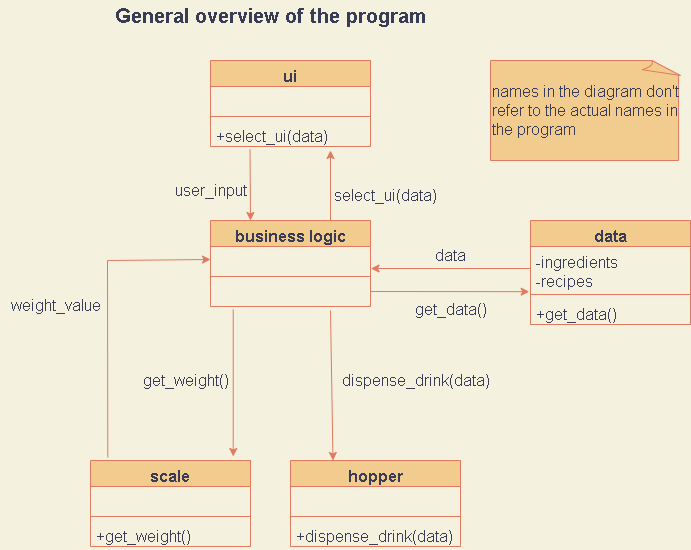

The diagram above was exported from draw.io. Its source (the exported page's mxGraphModel, read from the mxfile embedded in the PNG):
<mxGraphModel dx="1038" dy="641" grid="1" gridSize="10" guides="1" tooltips="1" connect="1" arrows="1" fold="1" page="1" pageScale="1" pageWidth="827" pageHeight="1169" background="#F4F1DE" math="0" shadow="0">
  <root>
    <mxCell id="0" />
    <mxCell id="1" parent="0" />
    <mxCell id="bKqiyaRgP5T2FB7lNhX7-1" value="business logic" style="swimlane;fontStyle=1;align=center;verticalAlign=top;childLayout=stackLayout;horizontal=1;startSize=26;horizontalStack=0;resizeParent=1;resizeParentMax=0;resizeLast=0;collapsible=1;marginBottom=0;strokeColor=#E07A5F;fontColor=#393C56;fillColor=#F2CC8F;fontSize=16;" vertex="1" parent="1">
      <mxGeometry x="320" y="240" width="160" height="86" as="geometry" />
    </mxCell>
    <mxCell id="bKqiyaRgP5T2FB7lNhX7-2" value=" " style="text;strokeColor=none;fillColor=none;align=left;verticalAlign=top;spacingLeft=4;spacingRight=4;overflow=hidden;rotatable=0;points=[[0,0.5],[1,0.5]];portConstraint=eastwest;fontColor=#393C56;fontSize=16;" vertex="1" parent="bKqiyaRgP5T2FB7lNhX7-1">
      <mxGeometry y="26" width="160" height="26" as="geometry" />
    </mxCell>
    <mxCell id="bKqiyaRgP5T2FB7lNhX7-3" value="" style="line;strokeWidth=1;fillColor=none;align=left;verticalAlign=middle;spacingTop=-1;spacingLeft=3;spacingRight=3;rotatable=0;labelPosition=right;points=[];portConstraint=eastwest;strokeColor=inherit;fontColor=#393C56;fontSize=16;" vertex="1" parent="bKqiyaRgP5T2FB7lNhX7-1">
      <mxGeometry y="52" width="160" height="8" as="geometry" />
    </mxCell>
    <mxCell id="bKqiyaRgP5T2FB7lNhX7-4" value=" " style="text;strokeColor=none;fillColor=none;align=left;verticalAlign=top;spacingLeft=4;spacingRight=4;overflow=hidden;rotatable=0;points=[[0,0.5],[1,0.5]];portConstraint=eastwest;fontColor=#393C56;fontSize=16;" vertex="1" parent="bKqiyaRgP5T2FB7lNhX7-1">
      <mxGeometry y="60" width="160" height="26" as="geometry" />
    </mxCell>
    <mxCell id="bKqiyaRgP5T2FB7lNhX7-5" value="hopper" style="swimlane;fontStyle=1;align=center;verticalAlign=top;childLayout=stackLayout;horizontal=1;startSize=26;horizontalStack=0;resizeParent=1;resizeParentMax=0;resizeLast=0;collapsible=1;marginBottom=0;strokeColor=#E07A5F;fontColor=#393C56;fillColor=#F2CC8F;fontSize=16;" vertex="1" parent="1">
      <mxGeometry x="400" y="480" width="170" height="86" as="geometry" />
    </mxCell>
    <mxCell id="bKqiyaRgP5T2FB7lNhX7-6" value=" " style="text;strokeColor=none;fillColor=none;align=left;verticalAlign=top;spacingLeft=4;spacingRight=4;overflow=hidden;rotatable=0;points=[[0,0.5],[1,0.5]];portConstraint=eastwest;fontColor=#393C56;fontSize=16;" vertex="1" parent="bKqiyaRgP5T2FB7lNhX7-5">
      <mxGeometry y="26" width="170" height="26" as="geometry" />
    </mxCell>
    <mxCell id="bKqiyaRgP5T2FB7lNhX7-7" value="" style="line;strokeWidth=1;fillColor=none;align=left;verticalAlign=middle;spacingTop=-1;spacingLeft=3;spacingRight=3;rotatable=0;labelPosition=right;points=[];portConstraint=eastwest;strokeColor=inherit;fontColor=#393C56;fontSize=16;" vertex="1" parent="bKqiyaRgP5T2FB7lNhX7-5">
      <mxGeometry y="52" width="170" height="8" as="geometry" />
    </mxCell>
    <mxCell id="bKqiyaRgP5T2FB7lNhX7-8" value="+dispense_drink(data)" style="text;strokeColor=none;fillColor=none;align=left;verticalAlign=top;spacingLeft=4;spacingRight=4;overflow=hidden;rotatable=0;points=[[0,0.5],[1,0.5]];portConstraint=eastwest;fontColor=#393C56;fontSize=16;" vertex="1" parent="bKqiyaRgP5T2FB7lNhX7-5">
      <mxGeometry y="60" width="170" height="26" as="geometry" />
    </mxCell>
    <mxCell id="bKqiyaRgP5T2FB7lNhX7-9" value="scale" style="swimlane;fontStyle=1;align=center;verticalAlign=top;childLayout=stackLayout;horizontal=1;startSize=26;horizontalStack=0;resizeParent=1;resizeParentMax=0;resizeLast=0;collapsible=1;marginBottom=0;strokeColor=#E07A5F;fontColor=#393C56;fillColor=#F2CC8F;fontSize=16;" vertex="1" parent="1">
      <mxGeometry x="200" y="480" width="160" height="86" as="geometry" />
    </mxCell>
    <mxCell id="bKqiyaRgP5T2FB7lNhX7-10" value=" " style="text;strokeColor=none;fillColor=none;align=left;verticalAlign=top;spacingLeft=4;spacingRight=4;overflow=hidden;rotatable=0;points=[[0,0.5],[1,0.5]];portConstraint=eastwest;fontColor=#393C56;fontSize=16;" vertex="1" parent="bKqiyaRgP5T2FB7lNhX7-9">
      <mxGeometry y="26" width="160" height="26" as="geometry" />
    </mxCell>
    <mxCell id="bKqiyaRgP5T2FB7lNhX7-11" value="" style="line;strokeWidth=1;fillColor=none;align=left;verticalAlign=middle;spacingTop=-1;spacingLeft=3;spacingRight=3;rotatable=0;labelPosition=right;points=[];portConstraint=eastwest;strokeColor=inherit;fontColor=#393C56;fontSize=16;" vertex="1" parent="bKqiyaRgP5T2FB7lNhX7-9">
      <mxGeometry y="52" width="160" height="8" as="geometry" />
    </mxCell>
    <mxCell id="bKqiyaRgP5T2FB7lNhX7-12" value="+get_weight()" style="text;strokeColor=none;fillColor=none;align=left;verticalAlign=top;spacingLeft=4;spacingRight=4;overflow=hidden;rotatable=0;points=[[0,0.5],[1,0.5]];portConstraint=eastwest;fontColor=#393C56;fontSize=16;" vertex="1" parent="bKqiyaRgP5T2FB7lNhX7-9">
      <mxGeometry y="60" width="160" height="26" as="geometry" />
    </mxCell>
    <mxCell id="bKqiyaRgP5T2FB7lNhX7-13" value="ui" style="swimlane;fontStyle=1;align=center;verticalAlign=top;childLayout=stackLayout;horizontal=1;startSize=26;horizontalStack=0;resizeParent=1;resizeParentMax=0;resizeLast=0;collapsible=1;marginBottom=0;strokeColor=#E07A5F;fontColor=#393C56;fillColor=#F2CC8F;fontSize=16;" vertex="1" parent="1">
      <mxGeometry x="320" y="80" width="160" height="86" as="geometry" />
    </mxCell>
    <mxCell id="bKqiyaRgP5T2FB7lNhX7-14" value=" " style="text;strokeColor=none;fillColor=none;align=left;verticalAlign=top;spacingLeft=4;spacingRight=4;overflow=hidden;rotatable=0;points=[[0,0.5],[1,0.5]];portConstraint=eastwest;fontColor=#393C56;fontSize=16;" vertex="1" parent="bKqiyaRgP5T2FB7lNhX7-13">
      <mxGeometry y="26" width="160" height="26" as="geometry" />
    </mxCell>
    <mxCell id="bKqiyaRgP5T2FB7lNhX7-15" value="" style="line;strokeWidth=1;fillColor=none;align=left;verticalAlign=middle;spacingTop=-1;spacingLeft=3;spacingRight=3;rotatable=0;labelPosition=right;points=[];portConstraint=eastwest;strokeColor=inherit;fontColor=#393C56;fontSize=16;" vertex="1" parent="bKqiyaRgP5T2FB7lNhX7-13">
      <mxGeometry y="52" width="160" height="8" as="geometry" />
    </mxCell>
    <mxCell id="bKqiyaRgP5T2FB7lNhX7-16" value="+select_ui(data)" style="text;strokeColor=none;fillColor=none;align=left;verticalAlign=top;spacingLeft=4;spacingRight=4;overflow=hidden;rotatable=0;points=[[0,0.5],[1,0.5]];portConstraint=eastwest;fontColor=#393C56;fontSize=16;" vertex="1" parent="bKqiyaRgP5T2FB7lNhX7-13">
      <mxGeometry y="60" width="160" height="26" as="geometry" />
    </mxCell>
    <mxCell id="bKqiyaRgP5T2FB7lNhX7-17" value="data" style="swimlane;fontStyle=1;align=center;verticalAlign=top;childLayout=stackLayout;horizontal=1;startSize=26;horizontalStack=0;resizeParent=1;resizeParentMax=0;resizeLast=0;collapsible=1;marginBottom=0;strokeColor=#E07A5F;fontColor=#393C56;fillColor=#F2CC8F;fontSize=16;" vertex="1" parent="1">
      <mxGeometry x="640" y="240" width="160" height="104" as="geometry" />
    </mxCell>
    <mxCell id="bKqiyaRgP5T2FB7lNhX7-18" value="-ingredients&#10;-recipes" style="text;strokeColor=none;fillColor=none;align=left;verticalAlign=top;spacingLeft=4;spacingRight=4;overflow=hidden;rotatable=0;points=[[0,0.5],[1,0.5]];portConstraint=eastwest;fontColor=#393C56;fontSize=16;" vertex="1" parent="bKqiyaRgP5T2FB7lNhX7-17">
      <mxGeometry y="26" width="160" height="44" as="geometry" />
    </mxCell>
    <mxCell id="bKqiyaRgP5T2FB7lNhX7-19" value="" style="line;strokeWidth=1;fillColor=none;align=left;verticalAlign=middle;spacingTop=-1;spacingLeft=3;spacingRight=3;rotatable=0;labelPosition=right;points=[];portConstraint=eastwest;strokeColor=inherit;fontColor=#393C56;fontSize=16;" vertex="1" parent="bKqiyaRgP5T2FB7lNhX7-17">
      <mxGeometry y="70" width="160" height="8" as="geometry" />
    </mxCell>
    <mxCell id="bKqiyaRgP5T2FB7lNhX7-20" value="+get_data()" style="text;strokeColor=none;fillColor=none;align=left;verticalAlign=top;spacingLeft=4;spacingRight=4;overflow=hidden;rotatable=0;points=[[0,0.5],[1,0.5]];portConstraint=eastwest;fontColor=#393C56;fontSize=16;" vertex="1" parent="bKqiyaRgP5T2FB7lNhX7-17">
      <mxGeometry y="78" width="160" height="26" as="geometry" />
    </mxCell>
    <mxCell id="bKqiyaRgP5T2FB7lNhX7-24" value="&lt;font style=&quot;font-size: 16px;&quot;&gt;names in the diagram don't refer to the actual names in the program&lt;/font&gt;" style="whiteSpace=wrap;html=1;shape=mxgraph.basic.document;strokeColor=#E07A5F;fontColor=#393C56;fillColor=#F2CC8F;align=left;" vertex="1" parent="1">
      <mxGeometry x="600" y="80" width="190" height="100" as="geometry" />
    </mxCell>
    <mxCell id="bKqiyaRgP5T2FB7lNhX7-25" value="&lt;font style=&quot;font-size: 20px;&quot;&gt;&lt;b&gt;General overview of the program&lt;/b&gt;&lt;/font&gt;" style="text;html=1;strokeColor=none;fillColor=none;align=center;verticalAlign=middle;whiteSpace=wrap;rounded=0;fontColor=#393C56;" vertex="1" parent="1">
      <mxGeometry x="220" y="20" width="320" height="30" as="geometry" />
    </mxCell>
    <mxCell id="bKqiyaRgP5T2FB7lNhX7-26" value="" style="endArrow=classic;html=1;rounded=0;strokeColor=#E07A5F;fontSize=16;fontColor=#393C56;fillColor=#F2CC8F;exitX=0.75;exitY=0;exitDx=0;exitDy=0;" edge="1" parent="1" source="bKqiyaRgP5T2FB7lNhX7-1">
      <mxGeometry width="50" height="50" relative="1" as="geometry">
        <mxPoint x="160" y="340" as="sourcePoint" />
        <mxPoint x="440" y="170" as="targetPoint" />
      </mxGeometry>
    </mxCell>
    <mxCell id="bKqiyaRgP5T2FB7lNhX7-27" value="select_ui(data)" style="text;html=1;align=center;verticalAlign=middle;resizable=0;points=[];autosize=1;strokeColor=none;fillColor=none;fontSize=16;fontColor=#393C56;" vertex="1" parent="1">
      <mxGeometry x="430" y="200" width="130" height="30" as="geometry" />
    </mxCell>
    <mxCell id="bKqiyaRgP5T2FB7lNhX7-28" value="" style="endArrow=classic;html=1;rounded=0;strokeColor=#E07A5F;fontSize=16;fontColor=#393C56;fillColor=#F2CC8F;exitX=0.247;exitY=1.108;exitDx=0;exitDy=0;exitPerimeter=0;entryX=0.25;entryY=0;entryDx=0;entryDy=0;" edge="1" parent="1" source="bKqiyaRgP5T2FB7lNhX7-16" target="bKqiyaRgP5T2FB7lNhX7-1">
      <mxGeometry width="50" height="50" relative="1" as="geometry">
        <mxPoint x="330" y="310" as="sourcePoint" />
        <mxPoint x="380" y="260" as="targetPoint" />
      </mxGeometry>
    </mxCell>
    <mxCell id="bKqiyaRgP5T2FB7lNhX7-29" value="user_input" style="text;html=1;align=center;verticalAlign=middle;resizable=0;points=[];autosize=1;strokeColor=none;fillColor=none;fontSize=16;fontColor=#393C56;" vertex="1" parent="1">
      <mxGeometry x="270" y="195" width="100" height="30" as="geometry" />
    </mxCell>
    <mxCell id="bKqiyaRgP5T2FB7lNhX7-30" value="get_data()" style="text;html=1;align=center;verticalAlign=middle;resizable=0;points=[];autosize=1;strokeColor=none;fillColor=none;fontSize=16;fontColor=#393C56;" vertex="1" parent="1">
      <mxGeometry x="510" y="314" width="100" height="30" as="geometry" />
    </mxCell>
    <mxCell id="bKqiyaRgP5T2FB7lNhX7-31" value="" style="endArrow=classic;html=1;rounded=0;strokeColor=#E07A5F;fontSize=16;fontColor=#393C56;fillColor=#F2CC8F;entryX=-0.008;entryY=1.027;entryDx=0;entryDy=0;entryPerimeter=0;" edge="1" parent="1" target="bKqiyaRgP5T2FB7lNhX7-18">
      <mxGeometry width="50" height="50" relative="1" as="geometry">
        <mxPoint x="480" y="311" as="sourcePoint" />
        <mxPoint x="560" y="380" as="targetPoint" />
      </mxGeometry>
    </mxCell>
    <mxCell id="bKqiyaRgP5T2FB7lNhX7-32" value="" style="endArrow=classic;html=1;rounded=0;strokeColor=#E07A5F;fontSize=16;fontColor=#393C56;fillColor=#F2CC8F;exitX=0;exitY=0.5;exitDx=0;exitDy=0;entryX=1.003;entryY=0.846;entryDx=0;entryDy=0;entryPerimeter=0;" edge="1" parent="1" source="bKqiyaRgP5T2FB7lNhX7-18" target="bKqiyaRgP5T2FB7lNhX7-2">
      <mxGeometry width="50" height="50" relative="1" as="geometry">
        <mxPoint x="330" y="310" as="sourcePoint" />
        <mxPoint x="380" y="260" as="targetPoint" />
      </mxGeometry>
    </mxCell>
    <mxCell id="bKqiyaRgP5T2FB7lNhX7-33" value="data" style="text;html=1;align=center;verticalAlign=middle;resizable=0;points=[];autosize=1;strokeColor=none;fillColor=none;fontSize=16;fontColor=#393C56;" vertex="1" parent="1">
      <mxGeometry x="535" y="260" width="50" height="30" as="geometry" />
    </mxCell>
    <mxCell id="bKqiyaRgP5T2FB7lNhX7-34" value="" style="endArrow=classic;html=1;rounded=0;strokeColor=#E07A5F;fontSize=16;fontColor=#393C56;fillColor=#F2CC8F;entryX=0.25;entryY=0;entryDx=0;entryDy=0;" edge="1" parent="1" target="bKqiyaRgP5T2FB7lNhX7-5">
      <mxGeometry width="50" height="50" relative="1" as="geometry">
        <mxPoint x="440" y="330" as="sourcePoint" />
        <mxPoint x="380" y="260" as="targetPoint" />
      </mxGeometry>
    </mxCell>
    <mxCell id="bKqiyaRgP5T2FB7lNhX7-35" value="dispense_drink(data)" style="text;html=1;align=center;verticalAlign=middle;resizable=0;points=[];autosize=1;strokeColor=none;fillColor=none;fontSize=16;fontColor=#393C56;" vertex="1" parent="1">
      <mxGeometry x="440" y="385" width="170" height="30" as="geometry" />
    </mxCell>
    <mxCell id="bKqiyaRgP5T2FB7lNhX7-36" value="" style="endArrow=classic;html=1;rounded=0;strokeColor=#E07A5F;fontSize=16;fontColor=#393C56;fillColor=#F2CC8F;entryX=0.892;entryY=-0.047;entryDx=0;entryDy=0;entryPerimeter=0;exitX=0.142;exitY=1.108;exitDx=0;exitDy=0;exitPerimeter=0;" edge="1" parent="1" source="bKqiyaRgP5T2FB7lNhX7-4" target="bKqiyaRgP5T2FB7lNhX7-9">
      <mxGeometry width="50" height="50" relative="1" as="geometry">
        <mxPoint x="280" y="370" as="sourcePoint" />
        <mxPoint x="380" y="260" as="targetPoint" />
      </mxGeometry>
    </mxCell>
    <mxCell id="bKqiyaRgP5T2FB7lNhX7-37" value="get_weight()" style="text;html=1;align=center;verticalAlign=middle;resizable=0;points=[];autosize=1;strokeColor=none;fillColor=none;fontSize=16;fontColor=#393C56;" vertex="1" parent="1">
      <mxGeometry x="240" y="385" width="110" height="30" as="geometry" />
    </mxCell>
    <mxCell id="bKqiyaRgP5T2FB7lNhX7-38" value="" style="endArrow=classic;html=1;rounded=0;strokeColor=#E07A5F;fontSize=16;fontColor=#393C56;fillColor=#F2CC8F;exitX=0.108;exitY=-0.037;exitDx=0;exitDy=0;exitPerimeter=0;entryX=0;entryY=0.5;entryDx=0;entryDy=0;" edge="1" parent="1" source="bKqiyaRgP5T2FB7lNhX7-9" target="bKqiyaRgP5T2FB7lNhX7-2">
      <mxGeometry width="50" height="50" relative="1" as="geometry">
        <mxPoint x="330" y="310" as="sourcePoint" />
        <mxPoint x="380" y="260" as="targetPoint" />
        <Array as="points">
          <mxPoint x="217" y="280" />
        </Array>
      </mxGeometry>
    </mxCell>
    <mxCell id="bKqiyaRgP5T2FB7lNhX7-39" value="weight_value" style="text;html=1;align=center;verticalAlign=middle;resizable=0;points=[];autosize=1;strokeColor=none;fillColor=none;fontSize=16;fontColor=#393C56;" vertex="1" parent="1">
      <mxGeometry x="110" y="310" width="110" height="30" as="geometry" />
    </mxCell>
  </root>
</mxGraphModel>